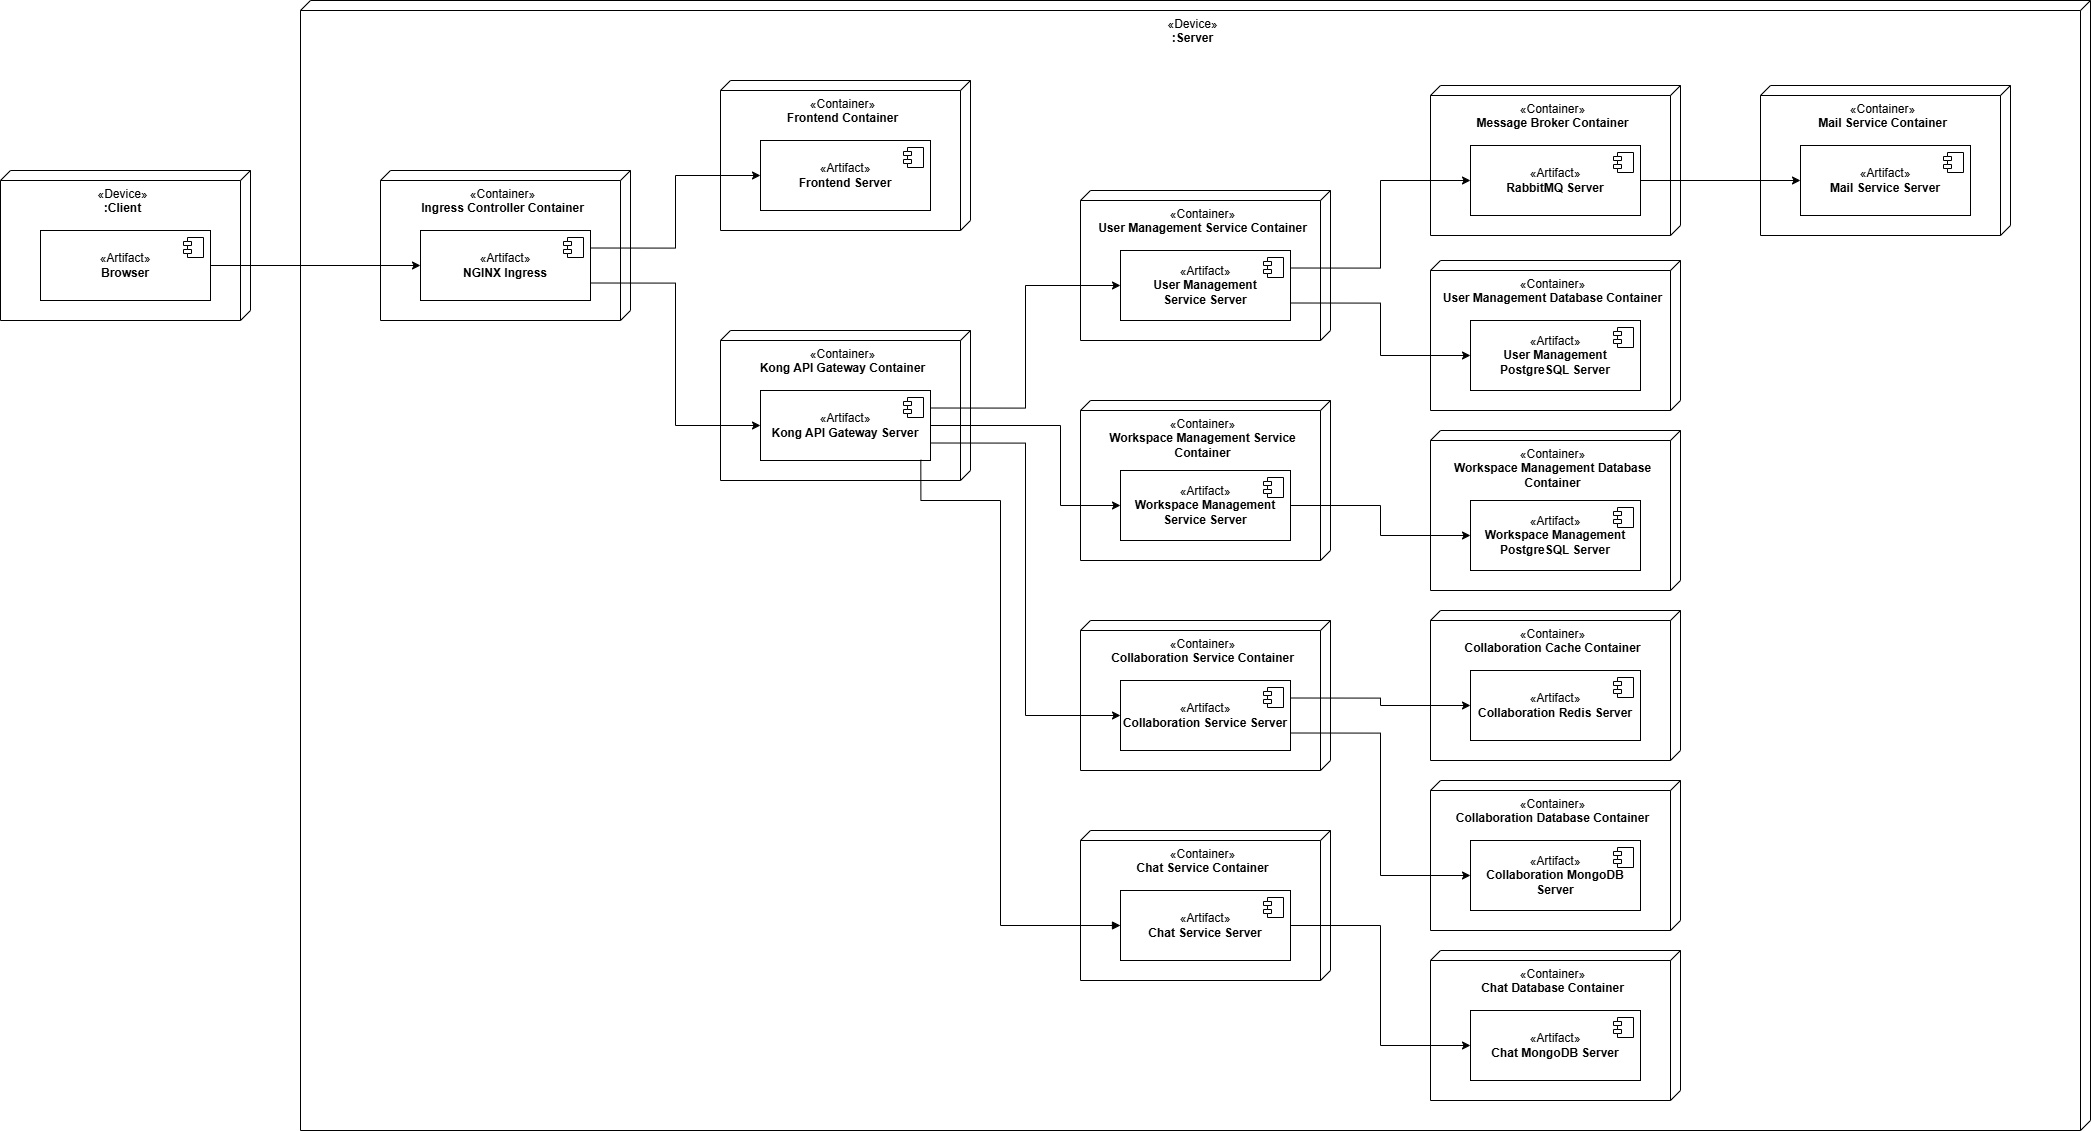

The diagram above was exported from draw.io. Its source (the exported page's mxGraphModel, read from the mxfile embedded in the PNG):
<mxGraphModel dx="2950" dy="1114" grid="1" gridSize="10" guides="1" tooltips="1" connect="1" arrows="1" fold="1" page="1" pageScale="1" pageWidth="850" pageHeight="1100" math="0" shadow="0">
  <root>
    <mxCell id="0" />
    <mxCell id="1" parent="0" />
    <mxCell id="PfGnfAM88-5S-6qqEO8a-1" value="«Device»&lt;div&gt;&lt;b&gt;:Client&lt;/b&gt;&lt;/div&gt;" style="verticalAlign=top;align=center;shape=cube;size=10;direction=south;fontStyle=0;html=1;boundedLbl=1;spacingLeft=5;whiteSpace=wrap;" parent="1" vertex="1">
      <mxGeometry x="-630" y="170" width="250" height="150" as="geometry" />
    </mxCell>
    <mxCell id="PfGnfAM88-5S-6qqEO8a-2" value="«Artifact»&lt;br&gt;&lt;b&gt;Browser&lt;/b&gt;" style="html=1;dropTarget=0;whiteSpace=wrap;" parent="1" vertex="1">
      <mxGeometry x="-590" y="230" width="170" height="70" as="geometry" />
    </mxCell>
    <mxCell id="PfGnfAM88-5S-6qqEO8a-3" value="" style="shape=module;jettyWidth=8;jettyHeight=4;" parent="PfGnfAM88-5S-6qqEO8a-2" vertex="1">
      <mxGeometry x="1" width="20" height="20" relative="1" as="geometry">
        <mxPoint x="-27" y="7" as="offset" />
      </mxGeometry>
    </mxCell>
    <mxCell id="PfGnfAM88-5S-6qqEO8a-4" value="«Device»&lt;div&gt;&lt;b&gt;:Server&lt;/b&gt;&lt;/div&gt;" style="verticalAlign=top;align=center;shape=cube;size=10;direction=south;fontStyle=0;html=1;boundedLbl=1;spacingLeft=5;whiteSpace=wrap;" parent="1" vertex="1">
      <mxGeometry x="-330" width="1790" height="1130" as="geometry" />
    </mxCell>
    <mxCell id="UtL61aKb26QUjBQhlrfh-1" value="«Container»&lt;div&gt;&lt;b&gt;Ingress Controller Container&lt;/b&gt;&lt;/div&gt;" style="verticalAlign=top;align=center;shape=cube;size=10;direction=south;fontStyle=0;html=1;boundedLbl=1;spacingLeft=5;whiteSpace=wrap;" vertex="1" parent="1">
      <mxGeometry x="-250" y="170" width="250" height="150" as="geometry" />
    </mxCell>
    <mxCell id="UtL61aKb26QUjBQhlrfh-2" value="«Artifact»&lt;br&gt;&lt;b&gt;NGINX Ingress&lt;/b&gt;" style="html=1;dropTarget=0;whiteSpace=wrap;" vertex="1" parent="1">
      <mxGeometry x="-210" y="230" width="170" height="70" as="geometry" />
    </mxCell>
    <mxCell id="UtL61aKb26QUjBQhlrfh-3" value="" style="shape=module;jettyWidth=8;jettyHeight=4;" vertex="1" parent="UtL61aKb26QUjBQhlrfh-2">
      <mxGeometry x="1" width="20" height="20" relative="1" as="geometry">
        <mxPoint x="-27" y="7" as="offset" />
      </mxGeometry>
    </mxCell>
    <mxCell id="UtL61aKb26QUjBQhlrfh-4" value="«Container»&lt;div&gt;&lt;b&gt;Frontend Container&lt;/b&gt;&lt;/div&gt;" style="verticalAlign=top;align=center;shape=cube;size=10;direction=south;fontStyle=0;html=1;boundedLbl=1;spacingLeft=5;whiteSpace=wrap;" vertex="1" parent="1">
      <mxGeometry x="90" y="80" width="250" height="150" as="geometry" />
    </mxCell>
    <mxCell id="PfGnfAM88-5S-6qqEO8a-28" value="«Artifact»&lt;br&gt;&lt;b&gt;Frontend Server&lt;/b&gt;" style="html=1;dropTarget=0;whiteSpace=wrap;" parent="1" vertex="1">
      <mxGeometry x="130" y="140" width="170" height="70" as="geometry" />
    </mxCell>
    <mxCell id="PfGnfAM88-5S-6qqEO8a-29" value="" style="shape=module;jettyWidth=8;jettyHeight=4;" parent="PfGnfAM88-5S-6qqEO8a-28" vertex="1">
      <mxGeometry x="1" width="20" height="20" relative="1" as="geometry">
        <mxPoint x="-27" y="7" as="offset" />
      </mxGeometry>
    </mxCell>
    <mxCell id="UtL61aKb26QUjBQhlrfh-5" value="«Container»&lt;div&gt;&lt;b&gt;Kong API Gateway Container&lt;/b&gt;&lt;/div&gt;" style="verticalAlign=top;align=center;shape=cube;size=10;direction=south;fontStyle=0;html=1;boundedLbl=1;spacingLeft=5;whiteSpace=wrap;" vertex="1" parent="1">
      <mxGeometry x="90" y="330" width="250" height="150" as="geometry" />
    </mxCell>
    <mxCell id="UtL61aKb26QUjBQhlrfh-6" value="«Artifact»&lt;br&gt;&lt;b&gt;Kong API Gateway Server&lt;/b&gt;" style="html=1;dropTarget=0;whiteSpace=wrap;" vertex="1" parent="1">
      <mxGeometry x="130" y="390" width="170" height="70" as="geometry" />
    </mxCell>
    <mxCell id="UtL61aKb26QUjBQhlrfh-7" value="" style="shape=module;jettyWidth=8;jettyHeight=4;" vertex="1" parent="UtL61aKb26QUjBQhlrfh-6">
      <mxGeometry x="1" width="20" height="20" relative="1" as="geometry">
        <mxPoint x="-27" y="7" as="offset" />
      </mxGeometry>
    </mxCell>
    <mxCell id="UtL61aKb26QUjBQhlrfh-8" value="«Container»&lt;div&gt;&lt;b&gt;User Management Service Container&lt;/b&gt;&lt;/div&gt;" style="verticalAlign=top;align=center;shape=cube;size=10;direction=south;fontStyle=0;html=1;boundedLbl=1;spacingLeft=5;whiteSpace=wrap;" vertex="1" parent="1">
      <mxGeometry x="450" y="190" width="250" height="150" as="geometry" />
    </mxCell>
    <mxCell id="UtL61aKb26QUjBQhlrfh-9" value="«Artifact»&lt;br&gt;&lt;b&gt;User Management Service&lt;/b&gt;&lt;b&gt;&amp;nbsp;Server&lt;/b&gt;" style="html=1;dropTarget=0;whiteSpace=wrap;" vertex="1" parent="1">
      <mxGeometry x="490" y="250" width="170" height="70" as="geometry" />
    </mxCell>
    <mxCell id="UtL61aKb26QUjBQhlrfh-10" value="" style="shape=module;jettyWidth=8;jettyHeight=4;" vertex="1" parent="UtL61aKb26QUjBQhlrfh-9">
      <mxGeometry x="1" width="20" height="20" relative="1" as="geometry">
        <mxPoint x="-27" y="7" as="offset" />
      </mxGeometry>
    </mxCell>
    <mxCell id="UtL61aKb26QUjBQhlrfh-11" value="«Container»&lt;div&gt;&lt;b&gt;Workspace Management Service Container&lt;/b&gt;&lt;/div&gt;" style="verticalAlign=top;align=center;shape=cube;size=10;direction=south;fontStyle=0;html=1;boundedLbl=1;spacingLeft=5;whiteSpace=wrap;" vertex="1" parent="1">
      <mxGeometry x="450" y="400" width="250" height="160" as="geometry" />
    </mxCell>
    <mxCell id="UtL61aKb26QUjBQhlrfh-12" value="«Artifact»&lt;br&gt;&lt;b&gt;Workspace Management Service Server&lt;/b&gt;" style="html=1;dropTarget=0;whiteSpace=wrap;" vertex="1" parent="1">
      <mxGeometry x="490" y="470" width="170" height="70" as="geometry" />
    </mxCell>
    <mxCell id="UtL61aKb26QUjBQhlrfh-13" value="" style="shape=module;jettyWidth=8;jettyHeight=4;" vertex="1" parent="UtL61aKb26QUjBQhlrfh-12">
      <mxGeometry x="1" width="20" height="20" relative="1" as="geometry">
        <mxPoint x="-27" y="7" as="offset" />
      </mxGeometry>
    </mxCell>
    <mxCell id="UtL61aKb26QUjBQhlrfh-14" value="«Container»&lt;div&gt;&lt;b&gt;Collaboration Service Container&lt;/b&gt;&lt;/div&gt;" style="verticalAlign=top;align=center;shape=cube;size=10;direction=south;fontStyle=0;html=1;boundedLbl=1;spacingLeft=5;whiteSpace=wrap;" vertex="1" parent="1">
      <mxGeometry x="450" y="620" width="250" height="150" as="geometry" />
    </mxCell>
    <mxCell id="UtL61aKb26QUjBQhlrfh-15" value="«Artifact»&lt;br&gt;&lt;b&gt;Collaboration Service Server&lt;/b&gt;" style="html=1;dropTarget=0;whiteSpace=wrap;" vertex="1" parent="1">
      <mxGeometry x="490" y="680" width="170" height="70" as="geometry" />
    </mxCell>
    <mxCell id="UtL61aKb26QUjBQhlrfh-16" value="" style="shape=module;jettyWidth=8;jettyHeight=4;" vertex="1" parent="UtL61aKb26QUjBQhlrfh-15">
      <mxGeometry x="1" width="20" height="20" relative="1" as="geometry">
        <mxPoint x="-27" y="7" as="offset" />
      </mxGeometry>
    </mxCell>
    <mxCell id="UtL61aKb26QUjBQhlrfh-17" value="«Container»&lt;div&gt;&lt;b&gt;Chat Service Container&lt;/b&gt;&lt;/div&gt;" style="verticalAlign=top;align=center;shape=cube;size=10;direction=south;fontStyle=0;html=1;boundedLbl=1;spacingLeft=5;whiteSpace=wrap;" vertex="1" parent="1">
      <mxGeometry x="450" y="830" width="250" height="150" as="geometry" />
    </mxCell>
    <mxCell id="UtL61aKb26QUjBQhlrfh-18" value="«Artifact»&lt;br&gt;&lt;b&gt;Chat Service Server&lt;/b&gt;" style="html=1;dropTarget=0;whiteSpace=wrap;" vertex="1" parent="1">
      <mxGeometry x="490" y="890" width="170" height="70" as="geometry" />
    </mxCell>
    <mxCell id="UtL61aKb26QUjBQhlrfh-19" value="" style="shape=module;jettyWidth=8;jettyHeight=4;" vertex="1" parent="UtL61aKb26QUjBQhlrfh-18">
      <mxGeometry x="1" width="20" height="20" relative="1" as="geometry">
        <mxPoint x="-27" y="7" as="offset" />
      </mxGeometry>
    </mxCell>
    <mxCell id="UtL61aKb26QUjBQhlrfh-20" value="«Container»&lt;div&gt;&lt;b&gt;Message Broker Container&lt;/b&gt;&lt;/div&gt;" style="verticalAlign=top;align=center;shape=cube;size=10;direction=south;fontStyle=0;html=1;boundedLbl=1;spacingLeft=5;whiteSpace=wrap;" vertex="1" parent="1">
      <mxGeometry x="800" y="85" width="250" height="150" as="geometry" />
    </mxCell>
    <mxCell id="UtL61aKb26QUjBQhlrfh-21" value="«Artifact»&lt;br&gt;&lt;b&gt;RabbitMQ&lt;/b&gt;&lt;b&gt;&amp;nbsp;Server&lt;/b&gt;" style="html=1;dropTarget=0;whiteSpace=wrap;" vertex="1" parent="1">
      <mxGeometry x="840" y="145" width="170" height="70" as="geometry" />
    </mxCell>
    <mxCell id="UtL61aKb26QUjBQhlrfh-22" value="" style="shape=module;jettyWidth=8;jettyHeight=4;" vertex="1" parent="UtL61aKb26QUjBQhlrfh-21">
      <mxGeometry x="1" width="20" height="20" relative="1" as="geometry">
        <mxPoint x="-27" y="7" as="offset" />
      </mxGeometry>
    </mxCell>
    <mxCell id="UtL61aKb26QUjBQhlrfh-23" value="«Container»&lt;div&gt;&lt;b&gt;Mail Service Container&lt;/b&gt;&lt;/div&gt;" style="verticalAlign=top;align=center;shape=cube;size=10;direction=south;fontStyle=0;html=1;boundedLbl=1;spacingLeft=5;whiteSpace=wrap;" vertex="1" parent="1">
      <mxGeometry x="1130" y="85" width="250" height="150" as="geometry" />
    </mxCell>
    <mxCell id="UtL61aKb26QUjBQhlrfh-24" value="«Artifact»&lt;br&gt;&lt;b&gt;Mail Service&lt;/b&gt;&lt;b&gt;&amp;nbsp;Server&lt;/b&gt;" style="html=1;dropTarget=0;whiteSpace=wrap;" vertex="1" parent="1">
      <mxGeometry x="1170" y="145" width="170" height="70" as="geometry" />
    </mxCell>
    <mxCell id="UtL61aKb26QUjBQhlrfh-25" value="" style="shape=module;jettyWidth=8;jettyHeight=4;" vertex="1" parent="UtL61aKb26QUjBQhlrfh-24">
      <mxGeometry x="1" width="20" height="20" relative="1" as="geometry">
        <mxPoint x="-27" y="7" as="offset" />
      </mxGeometry>
    </mxCell>
    <mxCell id="UtL61aKb26QUjBQhlrfh-26" value="«Container»&lt;div&gt;&lt;b&gt;User Management Database Container&lt;/b&gt;&lt;/div&gt;" style="verticalAlign=top;align=center;shape=cube;size=10;direction=south;fontStyle=0;html=1;boundedLbl=1;spacingLeft=5;whiteSpace=wrap;" vertex="1" parent="1">
      <mxGeometry x="800" y="260" width="250" height="150" as="geometry" />
    </mxCell>
    <mxCell id="UtL61aKb26QUjBQhlrfh-27" value="«Artifact»&lt;br&gt;&lt;b&gt;User Management PostgreSQL Server&lt;/b&gt;" style="html=1;dropTarget=0;whiteSpace=wrap;" vertex="1" parent="1">
      <mxGeometry x="840" y="320" width="170" height="70" as="geometry" />
    </mxCell>
    <mxCell id="UtL61aKb26QUjBQhlrfh-28" value="" style="shape=module;jettyWidth=8;jettyHeight=4;" vertex="1" parent="UtL61aKb26QUjBQhlrfh-27">
      <mxGeometry x="1" width="20" height="20" relative="1" as="geometry">
        <mxPoint x="-27" y="7" as="offset" />
      </mxGeometry>
    </mxCell>
    <mxCell id="UtL61aKb26QUjBQhlrfh-29" value="«Container»&lt;div&gt;&lt;b&gt;Workspace Management Database Container&lt;/b&gt;&lt;/div&gt;" style="verticalAlign=top;align=center;shape=cube;size=10;direction=south;fontStyle=0;html=1;boundedLbl=1;spacingLeft=5;whiteSpace=wrap;" vertex="1" parent="1">
      <mxGeometry x="800" y="430" width="250" height="160" as="geometry" />
    </mxCell>
    <mxCell id="UtL61aKb26QUjBQhlrfh-30" value="«Artifact»&lt;br&gt;&lt;b&gt;Workspace Management PostgreSQL Server&lt;/b&gt;" style="html=1;dropTarget=0;whiteSpace=wrap;" vertex="1" parent="1">
      <mxGeometry x="840" y="500" width="170" height="70" as="geometry" />
    </mxCell>
    <mxCell id="UtL61aKb26QUjBQhlrfh-31" value="" style="shape=module;jettyWidth=8;jettyHeight=4;" vertex="1" parent="UtL61aKb26QUjBQhlrfh-30">
      <mxGeometry x="1" width="20" height="20" relative="1" as="geometry">
        <mxPoint x="-27" y="7" as="offset" />
      </mxGeometry>
    </mxCell>
    <mxCell id="UtL61aKb26QUjBQhlrfh-32" value="«Container»&lt;div&gt;&lt;b&gt;Collaboration Cache Container&lt;/b&gt;&lt;/div&gt;" style="verticalAlign=top;align=center;shape=cube;size=10;direction=south;fontStyle=0;html=1;boundedLbl=1;spacingLeft=5;whiteSpace=wrap;" vertex="1" parent="1">
      <mxGeometry x="800" y="610" width="250" height="150" as="geometry" />
    </mxCell>
    <mxCell id="UtL61aKb26QUjBQhlrfh-33" value="«Artifact»&lt;br&gt;&lt;b&gt;Collaboration Redis Server&lt;/b&gt;" style="html=1;dropTarget=0;whiteSpace=wrap;" vertex="1" parent="1">
      <mxGeometry x="840" y="670" width="170" height="70" as="geometry" />
    </mxCell>
    <mxCell id="UtL61aKb26QUjBQhlrfh-34" value="" style="shape=module;jettyWidth=8;jettyHeight=4;" vertex="1" parent="UtL61aKb26QUjBQhlrfh-33">
      <mxGeometry x="1" width="20" height="20" relative="1" as="geometry">
        <mxPoint x="-27" y="7" as="offset" />
      </mxGeometry>
    </mxCell>
    <mxCell id="UtL61aKb26QUjBQhlrfh-35" value="«Container»&lt;div&gt;&lt;b&gt;Collaboration Database Container&lt;/b&gt;&lt;/div&gt;" style="verticalAlign=top;align=center;shape=cube;size=10;direction=south;fontStyle=0;html=1;boundedLbl=1;spacingLeft=5;whiteSpace=wrap;" vertex="1" parent="1">
      <mxGeometry x="800" y="780" width="250" height="150" as="geometry" />
    </mxCell>
    <mxCell id="UtL61aKb26QUjBQhlrfh-36" value="«Artifact»&lt;br&gt;&lt;b&gt;Collaboration MongoDB Server&lt;/b&gt;" style="html=1;dropTarget=0;whiteSpace=wrap;" vertex="1" parent="1">
      <mxGeometry x="840" y="840" width="170" height="70" as="geometry" />
    </mxCell>
    <mxCell id="UtL61aKb26QUjBQhlrfh-37" value="" style="shape=module;jettyWidth=8;jettyHeight=4;" vertex="1" parent="UtL61aKb26QUjBQhlrfh-36">
      <mxGeometry x="1" width="20" height="20" relative="1" as="geometry">
        <mxPoint x="-27" y="7" as="offset" />
      </mxGeometry>
    </mxCell>
    <mxCell id="UtL61aKb26QUjBQhlrfh-38" value="«Container»&lt;div&gt;&lt;b&gt;Chat Database Container&lt;/b&gt;&lt;/div&gt;" style="verticalAlign=top;align=center;shape=cube;size=10;direction=south;fontStyle=0;html=1;boundedLbl=1;spacingLeft=5;whiteSpace=wrap;" vertex="1" parent="1">
      <mxGeometry x="800" y="950" width="250" height="150" as="geometry" />
    </mxCell>
    <mxCell id="UtL61aKb26QUjBQhlrfh-39" value="«Artifact»&lt;br&gt;&lt;b&gt;Chat MongoDB Server&lt;/b&gt;" style="html=1;dropTarget=0;whiteSpace=wrap;" vertex="1" parent="1">
      <mxGeometry x="840" y="1010" width="170" height="70" as="geometry" />
    </mxCell>
    <mxCell id="UtL61aKb26QUjBQhlrfh-40" value="" style="shape=module;jettyWidth=8;jettyHeight=4;" vertex="1" parent="UtL61aKb26QUjBQhlrfh-39">
      <mxGeometry x="1" width="20" height="20" relative="1" as="geometry">
        <mxPoint x="-27" y="7" as="offset" />
      </mxGeometry>
    </mxCell>
    <mxCell id="UtL61aKb26QUjBQhlrfh-47" style="edgeStyle=orthogonalEdgeStyle;rounded=0;orthogonalLoop=1;jettySize=auto;html=1;exitX=1;exitY=0.5;exitDx=0;exitDy=0;entryX=0;entryY=0.5;entryDx=0;entryDy=0;" edge="1" parent="1" source="PfGnfAM88-5S-6qqEO8a-2" target="UtL61aKb26QUjBQhlrfh-2">
      <mxGeometry relative="1" as="geometry" />
    </mxCell>
    <mxCell id="UtL61aKb26QUjBQhlrfh-49" style="edgeStyle=orthogonalEdgeStyle;rounded=0;orthogonalLoop=1;jettySize=auto;html=1;exitX=1;exitY=0.25;exitDx=0;exitDy=0;entryX=0;entryY=0.5;entryDx=0;entryDy=0;" edge="1" parent="1" source="UtL61aKb26QUjBQhlrfh-2" target="PfGnfAM88-5S-6qqEO8a-28">
      <mxGeometry relative="1" as="geometry" />
    </mxCell>
    <mxCell id="UtL61aKb26QUjBQhlrfh-50" style="edgeStyle=orthogonalEdgeStyle;rounded=0;orthogonalLoop=1;jettySize=auto;html=1;exitX=1;exitY=0.75;exitDx=0;exitDy=0;entryX=0;entryY=0.5;entryDx=0;entryDy=0;" edge="1" parent="1" source="UtL61aKb26QUjBQhlrfh-2" target="UtL61aKb26QUjBQhlrfh-6">
      <mxGeometry relative="1" as="geometry" />
    </mxCell>
    <mxCell id="UtL61aKb26QUjBQhlrfh-51" style="edgeStyle=orthogonalEdgeStyle;rounded=0;orthogonalLoop=1;jettySize=auto;html=1;exitX=1;exitY=0.25;exitDx=0;exitDy=0;entryX=0;entryY=0.5;entryDx=0;entryDy=0;" edge="1" parent="1" source="UtL61aKb26QUjBQhlrfh-6" target="UtL61aKb26QUjBQhlrfh-9">
      <mxGeometry relative="1" as="geometry" />
    </mxCell>
    <mxCell id="UtL61aKb26QUjBQhlrfh-52" style="edgeStyle=orthogonalEdgeStyle;rounded=0;orthogonalLoop=1;jettySize=auto;html=1;exitX=1;exitY=0.5;exitDx=0;exitDy=0;entryX=0;entryY=0.5;entryDx=0;entryDy=0;" edge="1" parent="1" source="UtL61aKb26QUjBQhlrfh-6" target="UtL61aKb26QUjBQhlrfh-12">
      <mxGeometry relative="1" as="geometry">
        <Array as="points">
          <mxPoint x="430" y="425" />
          <mxPoint x="430" y="505" />
        </Array>
      </mxGeometry>
    </mxCell>
    <mxCell id="UtL61aKb26QUjBQhlrfh-55" style="edgeStyle=orthogonalEdgeStyle;rounded=0;orthogonalLoop=1;jettySize=auto;html=1;exitX=0;exitY=0.5;exitDx=0;exitDy=0;entryX=0.943;entryY=0.99;entryDx=0;entryDy=0;entryPerimeter=0;startArrow=block;startFill=1;endArrow=none;endFill=0;" edge="1" parent="1" source="UtL61aKb26QUjBQhlrfh-18" target="UtL61aKb26QUjBQhlrfh-6">
      <mxGeometry relative="1" as="geometry">
        <Array as="points">
          <mxPoint x="370" y="925" />
          <mxPoint x="370" y="500" />
          <mxPoint x="290" y="500" />
        </Array>
      </mxGeometry>
    </mxCell>
    <mxCell id="UtL61aKb26QUjBQhlrfh-53" style="edgeStyle=orthogonalEdgeStyle;rounded=0;orthogonalLoop=1;jettySize=auto;html=1;exitX=1;exitY=0.75;exitDx=0;exitDy=0;entryX=0;entryY=0.5;entryDx=0;entryDy=0;" edge="1" parent="1" source="UtL61aKb26QUjBQhlrfh-6" target="UtL61aKb26QUjBQhlrfh-15">
      <mxGeometry relative="1" as="geometry">
        <Array as="points">
          <mxPoint x="395" y="442" />
          <mxPoint x="395" y="715" />
        </Array>
      </mxGeometry>
    </mxCell>
    <mxCell id="UtL61aKb26QUjBQhlrfh-57" style="edgeStyle=orthogonalEdgeStyle;rounded=0;orthogonalLoop=1;jettySize=auto;html=1;exitX=1;exitY=0.75;exitDx=0;exitDy=0;entryX=0;entryY=0.5;entryDx=0;entryDy=0;" edge="1" parent="1" source="UtL61aKb26QUjBQhlrfh-9" target="UtL61aKb26QUjBQhlrfh-27">
      <mxGeometry relative="1" as="geometry" />
    </mxCell>
    <mxCell id="UtL61aKb26QUjBQhlrfh-58" style="edgeStyle=orthogonalEdgeStyle;rounded=0;orthogonalLoop=1;jettySize=auto;html=1;exitX=1;exitY=0.25;exitDx=0;exitDy=0;entryX=0;entryY=0.5;entryDx=0;entryDy=0;" edge="1" parent="1" source="UtL61aKb26QUjBQhlrfh-9" target="UtL61aKb26QUjBQhlrfh-21">
      <mxGeometry relative="1" as="geometry" />
    </mxCell>
    <mxCell id="UtL61aKb26QUjBQhlrfh-59" style="edgeStyle=orthogonalEdgeStyle;rounded=0;orthogonalLoop=1;jettySize=auto;html=1;exitX=1;exitY=0.5;exitDx=0;exitDy=0;entryX=0;entryY=0.5;entryDx=0;entryDy=0;" edge="1" parent="1" source="UtL61aKb26QUjBQhlrfh-21" target="UtL61aKb26QUjBQhlrfh-24">
      <mxGeometry relative="1" as="geometry" />
    </mxCell>
    <mxCell id="UtL61aKb26QUjBQhlrfh-60" style="edgeStyle=orthogonalEdgeStyle;rounded=0;orthogonalLoop=1;jettySize=auto;html=1;exitX=1;exitY=0.5;exitDx=0;exitDy=0;entryX=0;entryY=0.5;entryDx=0;entryDy=0;" edge="1" parent="1" source="UtL61aKb26QUjBQhlrfh-12" target="UtL61aKb26QUjBQhlrfh-30">
      <mxGeometry relative="1" as="geometry" />
    </mxCell>
    <mxCell id="UtL61aKb26QUjBQhlrfh-62" style="edgeStyle=orthogonalEdgeStyle;rounded=0;orthogonalLoop=1;jettySize=auto;html=1;exitX=1;exitY=0.25;exitDx=0;exitDy=0;entryX=0;entryY=0.5;entryDx=0;entryDy=0;" edge="1" parent="1" source="UtL61aKb26QUjBQhlrfh-15" target="UtL61aKb26QUjBQhlrfh-33">
      <mxGeometry relative="1" as="geometry" />
    </mxCell>
    <mxCell id="UtL61aKb26QUjBQhlrfh-63" style="edgeStyle=orthogonalEdgeStyle;rounded=0;orthogonalLoop=1;jettySize=auto;html=1;exitX=1;exitY=0.75;exitDx=0;exitDy=0;entryX=0;entryY=0.5;entryDx=0;entryDy=0;" edge="1" parent="1" source="UtL61aKb26QUjBQhlrfh-15" target="UtL61aKb26QUjBQhlrfh-36">
      <mxGeometry relative="1" as="geometry" />
    </mxCell>
    <mxCell id="UtL61aKb26QUjBQhlrfh-64" style="edgeStyle=orthogonalEdgeStyle;rounded=0;orthogonalLoop=1;jettySize=auto;html=1;exitX=1;exitY=0.5;exitDx=0;exitDy=0;entryX=0;entryY=0.5;entryDx=0;entryDy=0;" edge="1" parent="1" source="UtL61aKb26QUjBQhlrfh-18" target="UtL61aKb26QUjBQhlrfh-39">
      <mxGeometry relative="1" as="geometry" />
    </mxCell>
  </root>
</mxGraphModel>